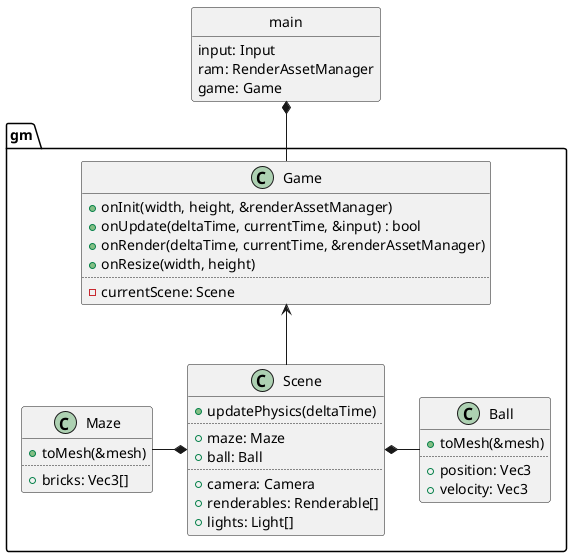

The diagram above was rendered by PlantUML. Its source (embedded in the PNG):
@startuml
set separator ::

class gm::Game {
	+onInit(width, height, &renderAssetManager)
	+onUpdate(deltaTime, currentTime, &input) : bool
	+onRender(deltaTime, currentTime, &renderAssetManager)
	+onResize(width, height)
	..
	-currentScene: Scene
}

class gm::Scene {
	+updatePhysics(deltaTime)
	..
	+maze: Maze
	+ball: Ball
	..
	+camera: Camera
	+renderables: Renderable[]
	+lights: Light[]
}

class gm::Maze {
	+toMesh(&mesh)
	..
	+bricks: Vec3[]
}

class gm::Ball {
	+toMesh(&mesh)
	..
	+position: Vec3
	+velocity: Vec3
}

class main {
	input: Input
	ram: RenderAssetManager
	game: Game
}
hide main circle
hide main methods

main *-- Game
Game <-- Scene

Scene *-left- Maze
Scene *-right- Ball

@enduml